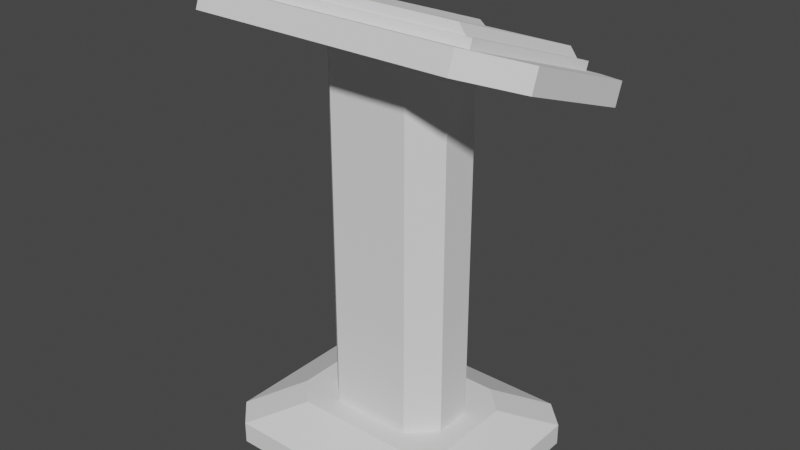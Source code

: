 # Source: Nutri-Dex.blend  (saved by Blender 3.3.6; exported with 4.5.12 LTS)
import bpy
from mathutils import Matrix  # noqa: F401  (used for matrix-valued properties, if any)

bpy.ops.wm.read_factory_settings(use_empty=True)
scene = bpy.context.scene
scene.name = 'Scene'

# ---- collections
col_collection = bpy.data.collections.new('Collection'); scene.collection.children.link(col_collection)

# ---- node groups
ng_auto_smooth = bpy.data.node_groups.new('Auto Smooth', 'GeometryNodeTree')
_s = ng_auto_smooth.interface.new_socket(name='Geometry', in_out='OUTPUT', socket_type='NodeSocketGeometry')
_s = ng_auto_smooth.interface.new_socket(name='Geometry', in_out='INPUT', socket_type='NodeSocketGeometry')
_s = ng_auto_smooth.interface.new_socket(name='Angle', in_out='INPUT', socket_type='NodeSocketFloat')
_s.subtype = 'ANGLE'
_s.min_value = 0.0
_s.max_value = 3.142
ng_auto_smooth.is_modifier = True
_N = ng_auto_smooth.nodes; _L = ng_auto_smooth.links
n0 = _N.new('NodeGroupOutput'); n0.name = 'Group Output'; n0.location = (480, -100)
n1 = _N.new('NodeGroupInput'); n1.name = 'Group Input'; n1.location = (-420, -300)
n2 = _N.new('NodeGroupInput'); n2.name = 'Group Input.001'; n2.location = (-60, -100)
n3 = _N.new('GeometryNodeSetShadeSmooth'); n3.name = 'Set Shade Smooth'; n3.location = (120, -100)
n3.domain = 'EDGE'
n4 = _N.new('GeometryNodeSetShadeSmooth'); n4.name = 'Set Shade Smooth.001'; n4.location = (300, -100)
n5 = _N.new('GeometryNodeInputMeshEdgeAngle'); n5.name = 'Edge Angle'; n5.location = (-420, -220)
n6 = _N.new('GeometryNodeInputEdgeSmooth'); n6.name = 'Is Edge Smooth'; n6.location = (-60, -160)
n7 = _N.new('GeometryNodeInputShadeSmooth'); n7.name = 'Is Face Smooth'; n7.location = (-240, -340)
n8 = _N.new('FunctionNodeBooleanMath'); n8.name = 'Boolean Math'; n8.location = (-60, -220)
n9 = _N.new('FunctionNodeCompare'); n9.name = 'Compare'; n9.location = (-240, -180)
n9.operation = 'LESS_EQUAL'
_L.new(n5.outputs[0], n9.inputs[0])
_L.new(n4.outputs[0], n0.inputs[0])
_L.new(n1.outputs[1], n9.inputs[1])
_L.new(n9.outputs[0], n8.inputs[0])
_L.new(n7.outputs[0], n8.inputs[1])
_L.new(n2.outputs[0], n3.inputs[0])
_L.new(n6.outputs[0], n3.inputs[1])
_L.new(n3.outputs[0], n4.inputs[0])
_L.new(n8.outputs[0], n3.inputs[2])
n0.is_active_output = True

# ---- world
world_world = bpy.data.worlds.new('World'); scene.world = world_world
world_world.use_nodes = True; world_world.node_tree.nodes.clear()
_N = world_world.node_tree.nodes; _L = world_world.node_tree.links
n0 = _N.new('ShaderNodeOutputWorld'); n0.name = 'World Output'; n0.location = (300, 300)
n1 = _N.new('ShaderNodeBackground'); n1.name = 'Background'; n1.location = (10, 300)
n1.inputs[0].default_value = (0.05088, 0.05088, 0.05088, 1.0)
_L.new(n1.outputs[0], n0.inputs[0])
n0.is_active_output = True
world_world.color = (0.05088, 0.05088, 0.05088)
world_world.use_sun_shadow = False
world_world.sun_shadow_jitter_overblur = 0.0

# ---- meshes
me_msh_nutri_dex = bpy.data.meshes.new('msh_nutri-dex')
me_msh_nutri_dex.from_pydata([(0.195, 0.2, 0.0), (0.24, 0.155, 0.0), (0.1948, 0.2, 0.04), (0.24, 0.1548, 0.04), (0.24, -0.155, 0.0), (0.195, -0.2, 0.0), (0.24, -0.1548, 0.04), (0.1948, -0.2, 0.04), (-0.24, 0.155, 0.0), (-0.195, 0.2, 0.0), (-0.24, 0.1548, 0.04), (-0.1948, 0.2, 0.04), (-0.195, -0.2, 0.0), (-0.24, -0.155, 0.0), (-0.1948, -0.2, 0.04), (-0.24, -0.1548, 0.04), (0.07479, 0.08, 0.08), (0.12, 0.03479, 0.08), (0.12, -0.03479, 0.08), (0.07479, -0.08, 0.08), (-0.12, 0.03479, 0.08), (-0.07479, 0.08, 0.08), (-0.07479, -0.08, 0.08), (-0.12, -0.03479, 0.08), (0.1144, 0.12, 0.08), (0.16, 0.07443, 0.08), (0.16, -0.07443, 0.08), (0.1144, -0.12, 0.08), (-0.1144, -0.12, 0.08), (-0.16, -0.07443, 0.08), (-0.16, 0.07443, 0.08), (-0.1144, 0.12, 0.08), (0.12, 0.03499, 0.7118), (0.07499, 0.08, 0.696), (0.07499, -0.08, 0.752), (0.12, -0.03499, 0.7362), (-0.12, -0.03499, 0.7362), (-0.07499, -0.08, 0.752), (-0.07499, 0.08, 0.696), (-0.12, 0.03499, 0.7118), (0.24, 0.1811, 0.6528), (0.32, 0.1059, 0.6802), (0.32, 0.1196, 0.7178), (0.24, 0.1948, 0.6904), (0.32, -0.1196, 0.7622), (0.24, -0.1948, 0.7896), (0.24, -0.1811, 0.8272), (0.32, -0.1059, 0.7998), (-0.32, 0.1059, 0.6802), (-0.24, 0.1811, 0.6528), (-0.24, 0.1948, 0.6904), (-0.32, 0.1196, 0.7178), (-0.24, -0.1948, 0.7896), (-0.32, -0.1196, 0.7622), (-0.32, -0.1059, 0.7998), (-0.24, -0.1811, 0.8272), (-0.24, 0.1528, 0.7054), (-0.24, 0.1582, 0.7204), (-0.24, -0.1479, 0.8148), (-0.24, -0.1425, 0.8298), (-1.318e-08, 0.1507, 0.7231), (-1.365e-08, 0.1562, 0.7382), (1.18e-08, -0.1349, 0.8271), (1.132e-08, -0.1295, 0.8421), (-0.224, 0.1507, 0.7231), (-0.208, 0.1562, 0.7382), (-0.224, -0.1349, 0.8271), (-0.208, -0.1295, 0.8421), (-0.024, -0.1349, 0.8271), (-0.048, -0.1295, 0.8421), (-0.024, 0.1507, 0.7231), (-0.048, 0.1562, 0.7382), (-0.03538, 0.159, 0.7459), (-0.01262, 0.159, 0.7459), (-0.01262, -0.1267, 0.8498), (-0.03538, -0.1267, 0.8498), (0.24, 0.1528, 0.7054), (0.24, 0.1582, 0.7204), (0.24, -0.1479, 0.8148), (0.24, -0.1425, 0.8298), (0.224, 0.1507, 0.7231), (0.208, 0.1562, 0.7382), (0.224, -0.1349, 0.8271), (0.208, -0.1295, 0.8421), (0.024, -0.1349, 0.8271), (0.048, -0.1295, 0.8421), (0.024, 0.1507, 0.7231), (0.048, 0.1562, 0.7382), (0.03538, 0.159, 0.7459), (0.01262, 0.159, 0.7459), (0.01262, -0.1267, 0.8498), (0.03538, -0.1267, 0.8498)], [], [(9, 11, 2, 0), (14, 7, 27, 28), (10, 15, 29, 30), (6, 3, 25, 26), (1, 3, 6, 4), (18, 17, 32, 35), (21, 16, 24, 31), (2, 11, 31, 24), (5, 7, 14, 12), (13, 15, 10, 8), (16, 21, 38, 33), (20, 23, 36, 39), (22, 19, 34, 37), (19, 22, 28, 27), (23, 20, 30, 29), (17, 18, 26, 25), (0, 2, 3, 1), (7, 5, 4, 6), (15, 13, 12, 14), (11, 9, 8, 10), (14, 28, 29, 15), (31, 11, 10, 30), (2, 24, 25, 3), (27, 7, 6, 26), (24, 16, 17, 25), (19, 27, 26, 18), (23, 29, 28, 22), (21, 31, 30, 20), (20, 39, 38, 21), (32, 17, 16, 33), (18, 35, 34, 19), (36, 23, 22, 37), (49, 50, 43, 40), (53, 54, 51, 48), (54, 55, 46, 47, 42, 43, 50, 51), (41, 42, 47, 44), (45, 46, 55, 52), (40, 43, 42, 41), (46, 45, 44, 47), (54, 53, 52, 55), (50, 49, 48, 51), (44, 45, 52, 53, 48, 49, 40, 41), (68, 69, 67, 66), (58, 59, 57, 56), (79, 77, 57, 59), (58, 78, 79, 59), (66, 67, 65, 64), (69, 75, 72, 71), (70, 71, 72), (67, 69, 71, 65), (64, 65, 71, 70), (62, 63, 74, 68), (68, 75, 69), (70, 73, 61, 60), (72, 73, 70), (74, 75, 68), (74, 73, 72, 75), (74, 63, 61, 73), (84, 82, 83, 85), (78, 76, 77, 79), (82, 80, 81, 83), (85, 87, 88, 91), (86, 88, 87), (83, 81, 87, 85), (80, 86, 87, 81), (62, 84, 90, 63), (84, 85, 91), (86, 60, 61, 89), (88, 86, 89), (90, 84, 91), (90, 91, 88, 89), (90, 89, 61, 63), (76, 56, 57, 77)])
me_msh_nutri_dex.polygons.foreach_set('use_smooth', [0, 0, 0, 0, 0, 0, 0, 0, 0, 0, 0, 0, 0, 0, 0, 0, 0, 0, 0, 0, 0, 0, 0, 0, 0, 0, 0, 0, 0, 0, 0, 0, 0, 0, 0, 0, 0, 0, 0, 0, 0, 0, 1, 1, 1, 1, 1, 1, 1, 1, 1, 1, 1, 1, 1, 1, 1, 1, 1, 1, 1, 1, 1, 1, 1, 1, 1, 1, 1, 1, 1, 1, 1])
_uv = me_msh_nutri_dex.uv_layers.new(name='UVMap')
_uv.uv.foreach_set('vector', [0.3588, 0.6711, 0.405, 0.6711, 0.405, 0.7086, 0.3588, 0.7086, 0.56, 0.8623, 0.56, 0.8248, 0.56, 0.8271, 0.56, 0.8601, 0.56, 0.9076, 0.56, 0.8719, 0.56, 0.8754, 0.56, 0.9041, 0.56, 0.8153, 0.56, 0.7795, 0.56, 0.7831, 0.56, 0.8117, 0.3588, 0.5334, 0.405, 0.5335, 0.405, 0.5692, 0.3588, 0.5692, 0.4482, 0.6349, 0.4482, 0.6524, 0.4482, 0.6525, 0.4482, 0.6348, 0.5705, 0.9099, 0.5957, 0.9099, 0.5996, 0.9128, 0.5666, 0.9128, 0.56, 0.9546, 0.56, 0.9172, 0.56, 0.9194, 0.56, 0.9524, 0.3588, 0.5787, 0.405, 0.5788, 0.405, 0.6162, 0.3588, 0.6163, 0.3588, 0.6258, 0.405, 0.6258, 0.405, 0.6615, 0.3588, 0.6616, 0.4406, 0.6639, 0.4155, 0.6639, 0.4154, 0.6639, 0.4407, 0.6639, 0.4079, 0.6524, 0.4079, 0.6349, 0.4079, 0.6348, 0.4079, 0.6525, 0.4155, 0.6235, 0.4406, 0.6235, 0.4407, 0.6235, 0.4154, 0.6235, 0.5957, 0.8695, 0.5705, 0.8695, 0.5666, 0.8667, 0.5996, 0.8667, 0.5629, 0.881, 0.5629, 0.8985, 0.56, 0.9041, 0.56, 0.8754, 0.6033, 0.8985, 0.6033, 0.881, 0.6062, 0.8754, 0.6062, 0.9041, 0.3588, 0.5282, 0.405, 0.5282, 0.405, 0.5335, 0.3588, 0.5334, 0.405, 0.5788, 0.3588, 0.5787, 0.3588, 0.5692, 0.405, 0.5692, 0.405, 0.6258, 0.3588, 0.6258, 0.3588, 0.6163, 0.405, 0.6162, 0.405, 0.6711, 0.3588, 0.6711, 0.3588, 0.6616, 0.405, 0.6615, 0.56, 0.8623, 0.56, 0.8601, 0.56, 0.8754, 0.56, 0.8719, 0.56, 0.9194, 0.56, 0.9172, 0.56, 0.9076, 0.56, 0.9041, 0.56, 0.7743, 0.56, 0.7743, 0.56, 0.7831, 0.56, 0.7795, 0.56, 0.8271, 0.56, 0.8248, 0.56, 0.8153, 0.56, 0.8117, 0.5996, 0.9128, 0.5957, 0.9099, 0.6033, 0.8985, 0.6062, 0.9041, 0.5957, 0.8695, 0.5996, 0.8667, 0.6062, 0.8754, 0.6033, 0.881, 0.5629, 0.881, 0.56, 0.8754, 0.5666, 0.8667, 0.5705, 0.8695, 0.5705, 0.9099, 0.5666, 0.9128, 0.56, 0.9041, 0.5629, 0.8985, 0.4079, 0.6524, 0.4079, 0.6525, 0.4154, 0.6639, 0.4155, 0.6639, 0.4482, 0.6525, 0.4482, 0.6524, 0.4406, 0.6639, 0.4407, 0.6639, 0.4482, 0.6349, 0.4482, 0.6348, 0.4407, 0.6235, 0.4406, 0.6235, 0.4079, 0.6348, 0.4079, 0.6349, 0.4155, 0.6235, 0.4154, 0.6235, 0.3711, 0.6947, 0.4173, 0.6947, 0.4173, 0.7293, 0.3711, 0.7293, 0.3711, 0.652, 0.4173, 0.652, 0.4173, 0.6797, 0.3711, 0.6797, 0.6633, 0.871, 0.6691, 0.8617, 0.7037, 0.8617, 0.7095, 0.871, 0.7095, 0.8987, 0.7037, 0.9079, 0.6691, 0.9079, 0.6633, 0.8987, 0.3711, 0.5596, 0.4173, 0.5596, 0.4173, 0.5873, 0.3711, 0.5873, 0.3711, 0.6023, 0.4173, 0.6023, 0.4173, 0.637, 0.3711, 0.637, 0.3711, 0.5504, 0.4173, 0.5504, 0.4173, 0.5596, 0.3711, 0.5596, 0.4173, 0.6023, 0.3711, 0.6023, 0.3711, 0.5873, 0.4173, 0.5873, 0.4173, 0.652, 0.3711, 0.652, 0.3711, 0.637, 0.4173, 0.637, 0.4173, 0.6947, 0.3711, 0.6947, 0.3711, 0.6797, 0.4173, 0.6797, 0.3249, 0.652, 0.3307, 0.6427, 0.3653, 0.6427, 0.3711, 0.652, 0.3711, 0.6797, 0.3653, 0.6889, 0.3307, 0.6889, 0.3249, 0.6797, 0.1299, 0.8263, 0.1761, 0.8263, 0.1761, 0.8494, 0.1299, 0.8494, 0.3514, 0.5541, 0.3976, 0.5541, 0.3976, 0.6003, 0.3514, 0.6003, 0.3976, 0.5541, 0.3976, 0.6003, 0.3976, 0.6003, 0.3976, 0.5541, 0.3514, 0.5541, 0.3514, 0.5541, 0.3976, 0.5541, 0.3976, 0.5541, 0.1299, 0.8494, 0.1761, 0.8494, 0.1761, 0.8956, 0.1299, 0.8956, 0.1992, 0.8494, 0.2053, 0.8494, 0.2053, 0.8956, 0.1992, 0.8956, 0.1299, 0.9187, 0.1761, 0.9187, 0.1761, 0.9247, 0.1761, 0.8494, 0.1992, 0.8494, 0.1992, 0.8956, 0.1761, 0.8956, 0.1299, 0.8956, 0.1761, 0.8956, 0.1761, 0.9187, 0.1299, 0.9187, 0.1299, 0.8033, 0.1761, 0.8033, 0.1761, 0.8093, 0.1299, 0.8148, 0.1623, 0.8148, 0.1761, 0.8203, 0.1761, 0.8263, 0.1623, 0.9302, 0.1761, 0.9357, 0.1761, 0.9418, 0.1299, 0.9418, 0.2064, 0.8956, 0.2162, 0.8956, 0.2125, 0.8956, 0.2162, 0.8494, 0.2107, 0.8494, 0.2125, 0.8494, 0.2162, 0.8494, 0.2162, 0.8956, 0.2053, 0.8956, 0.2053, 0.8494, 0.2162, 0.8494, 0.2223, 0.8494, 0.2223, 0.8956, 0.2162, 0.8956, 0.1299, 0.8263, 0.1299, 0.8494, 0.1761, 0.8494, 0.1761, 0.8263, 0.3514, 0.5541, 0.3514, 0.6003, 0.3976, 0.6003, 0.3976, 0.5541, 0.1299, 0.8494, 0.1299, 0.8956, 0.1761, 0.8956, 0.1761, 0.8494, 0.1992, 0.8494, 0.1992, 0.8956, 0.2053, 0.8956, 0.2053, 0.8494, 0.1299, 0.9187, 0.1761, 0.9247, 0.1761, 0.9187, 0.1761, 0.8494, 0.1761, 0.8956, 0.1992, 0.8956, 0.1992, 0.8494, 0.1299, 0.8956, 0.1299, 0.9187, 0.1761, 0.9187, 0.1761, 0.8956, 0.1299, 0.8033, 0.1299, 0.8148, 0.1761, 0.8093, 0.1761, 0.8033, 0.1623, 0.8148, 0.1761, 0.8263, 0.1761, 0.8203, 0.1623, 0.9302, 0.1299, 0.9418, 0.1761, 0.9418, 0.1761, 0.9357, 0.2064, 0.8956, 0.2125, 0.8956, 0.2162, 0.8956, 0.2162, 0.8494, 0.2125, 0.8494, 0.2107, 0.8494, 0.2162, 0.8494, 0.2053, 0.8494, 0.2053, 0.8956, 0.2162, 0.8956, 0.2162, 0.8494, 0.2162, 0.8956, 0.2223, 0.8956, 0.2223, 0.8494, 0.3514, 0.6003, 0.3514, 0.6003, 0.3976, 0.6003, 0.3976, 0.6003])
me_msh_nutri_dex.use_remesh_fix_poles = True
me_msh_nutri_dex.use_remesh_preserve_attributes = False
me_msh_nutri_dex.update()

# ---- objects
ob_nutri_dex = bpy.data.objects.new('Nutri-Dex', me_msh_nutri_dex)

# ---- transforms, parenting, visibility, modifiers, constraints
ob_nutri_dex.location = (0.0, 0.0, 0.0)
_m = ob_nutri_dex.modifiers.new('Auto Smooth', 'NODES')
_m.node_group = ng_auto_smooth
_gi = [s.identifier for s in ng_auto_smooth.interface.items_tree if s.item_type == 'SOCKET' and s.in_out == 'INPUT']
_m[_gi[1]] = 0.7854  # Angle

# ---- collection membership
col_collection.objects.link(ob_nutri_dex)

# ---- scene / render settings (as saved in the file)
scene.frame_start = 1; scene.frame_end = 250; scene.frame_set(1)
scene.render.engine = 'BLENDER_EEVEE_NEXT'
scene.cycles.sampling_pattern = 'TABULATED_SOBOL'
scene.cycles.use_light_tree = False
scene.view_settings.view_transform = 'Filmic'
bpy.context.view_layer.update()

# ---- added for rendering (the .blend has no active camera and no usable light): camera, sun
cam_auto = bpy.data.cameras.new('AutoCamera')
cam_auto.lens = 50.0
cam_auto.sensor_width = 36.0
cam_auto.clip_end = 1000.0
ob_auto_camera = bpy.data.objects.new('AutoCamera', cam_auto)
scene.collection.objects.link(ob_auto_camera)
ob_auto_camera.location = (1.0516, -1.26192, 1.26621)
ob_auto_camera.rotation_euler = (1.09748, -7.21219e-08, 0.694738)
scene.camera = ob_auto_camera
light_auto_sun = bpy.data.lights.new('AutoSun', 'SUN')
light_auto_sun.energy = 3.0
light_auto_sun.angle = 0.0523599
ob_auto_sun = bpy.data.objects.new('AutoSun', light_auto_sun)
scene.collection.objects.link(ob_auto_sun)
ob_auto_sun.rotation_euler = (0.872665, 0.174533, 0.523599)
bpy.context.view_layer.update()
